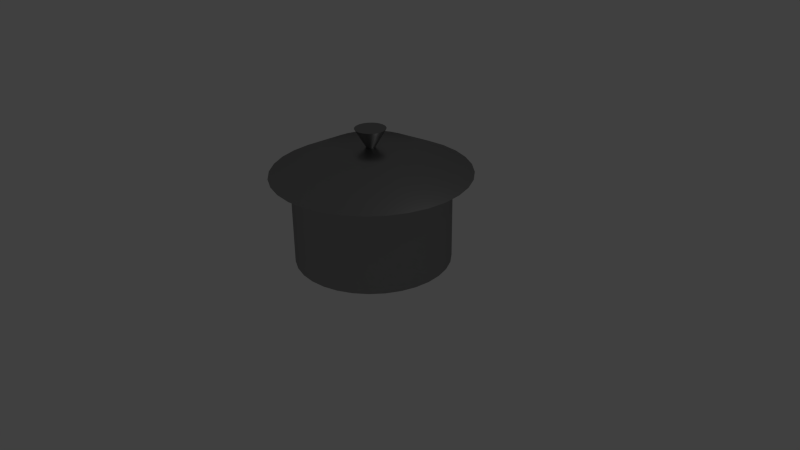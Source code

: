 # Source: id-pot.blend  (saved by Blender 2.76.0; exported with 4.5.12 LTS)
import bpy
from mathutils import Matrix  # noqa: F401  (used for matrix-valued properties, if any)

bpy.ops.wm.read_factory_settings(use_empty=True)
scene = bpy.context.scene
scene.name = 'Scene'

# ---- collections
col_collection_1 = bpy.data.collections.new('Collection 1'); scene.collection.children.link(col_collection_1)

# ---- materials (node trees are filled in below, after node groups)
mat_material = bpy.data.materials.new('Material')
mat_material.alpha_threshold = 0.0
mat_material.roughness = 0.5

# ---- material node trees
mat_material.use_nodes = True; mat_material.node_tree.nodes.clear()
_N = mat_material.node_tree.nodes; _L = mat_material.node_tree.links
n0 = _N.new('ShaderNodeOutputMaterial'); n0.name = 'Material Output'; n0.location = (300, 300)
n1 = _N.new('ShaderNodeBsdfAnisotropic'); n1.name = 'Glossy BSDF'; n1.location = (10, 300)
n1.distribution = 'GGX'
n1.inputs[0].default_value = (0.3264, 0.3264, 0.3264, 1.0)
n1.inputs[1].default_value = 0.355
_L.new(n1.outputs[0], n0.inputs[0])
n0.is_active_output = True

# ---- world
world_world = bpy.data.worlds.new('World'); scene.world = world_world
world_world.color = (0.05088, 0.05088, 0.05088)
world_world.use_sun_shadow = False
world_world.sun_shadow_jitter_overblur = 0.0
world_world.cycles.sampling_method = 'MANUAL'
world_world.cycles.sample_map_resolution = 256

# ---- cameras
cam_camera = bpy.data.cameras.new('Camera')
cam_camera.clip_end = 100.0
cam_camera.lens = 35.0
cam_camera.sensor_width = 32.0
cam_camera.sensor_height = 18.0
cam_camera.ortho_scale = 7.314
cam_camera.dof.focus_distance = 0.0

# ---- lights
light_lamp = bpy.data.lights.new('Lamp', 'POINT')
light_lamp.transmission_factor = 0.0
light_lamp.cutoff_distance = 30.0
light_lamp.energy = 100.0
light_lamp.shadow_buffer_clip_start = 1.001
light_lamp.shadow_soft_size = 0.1
light_lamp.shadow_maximum_resolution = 0.006
light_lamp.use_absolute_resolution = True
light_lamp.cycles.use_multiple_importance_sampling = False

# ---- meshes
me_circle_001 = bpy.data.meshes.new('Circle.001')
me_circle_001.from_pydata([(0.0, 1.0, 0.0), (-0.1951, 0.9808, 0.0), (-0.3827, 0.9239, 0.0), (-0.5556, 0.8315, 0.0), (-0.7071, 0.7071, 0.0), (-0.8315, 0.5556, 0.0), (-0.9239, 0.3827, 0.0), (-0.9808, 0.1951, 0.0), (-1.0, 7.55e-08, 0.0), (-0.9808, -0.1951, 0.0), (-0.9239, -0.3827, 0.0), (-0.8315, -0.5556, 0.0), (-0.7071, -0.7071, 0.0), (-0.5556, -0.8315, 0.0), (-0.3827, -0.9239, 0.0), (-0.1951, -0.9808, 0.0), (3.258e-07, -1.0, 0.0), (0.1951, -0.9808, 0.0), (0.3827, -0.9239, 0.0), (0.5556, -0.8315, 0.0), (0.7071, -0.7071, 0.0), (0.8315, -0.5556, 0.0), (0.9239, -0.3827, 0.0), (0.9808, -0.1951, 0.0), (1.0, 9.656e-07, 0.0), (0.9808, 0.1951, 0.0), (0.9239, 0.3827, 0.0), (0.8315, 0.5556, 0.0), (0.7071, 0.7071, 0.0), (0.5556, 0.8315, 0.0), (0.3827, 0.9239, 0.0), (0.1951, 0.9808, 0.0), (0.0, 1.0, 1.15), (-0.1951, 0.9808, 1.15), (-0.3827, 0.9239, 1.15), (-0.5556, 0.8315, 1.15), (-0.7071, 0.7071, 1.15), (-0.8315, 0.5556, 1.15), (-0.9239, 0.3827, 1.15), (-0.9808, 0.1951, 1.15), (-1.0, 7.55e-08, 1.15), (-0.9808, -0.1951, 1.15), (-0.9239, -0.3827, 1.15), (-0.8315, -0.5556, 1.15), (-0.7071, -0.7071, 1.15), (-0.5556, -0.8315, 1.15), (-0.3827, -0.9239, 1.15), (-0.1951, -0.9808, 1.15), (3.258e-07, -1.0, 1.15), (0.1951, -0.9808, 1.15), (0.3827, -0.9239, 1.15), (0.5556, -0.8315, 1.15), (0.7071, -0.7071, 1.15), (0.8315, -0.5556, 1.15), (0.9239, -0.3827, 1.15), (0.9808, -0.1951, 1.15), (1.0, 9.656e-07, 1.15), (0.9808, 0.1951, 1.15), (0.9239, 0.3827, 1.15), (0.8315, 0.5556, 1.15), (0.7071, 0.7071, 1.15), (0.5556, 0.8315, 1.15), (0.3827, 0.9239, 1.15), (0.1951, 0.9808, 1.15), (3.168e-08, 1.267, 1.15), (-0.2471, 1.242, 1.15), (-0.4848, 1.17, 1.15), (-0.7038, 1.053, 1.15), (-0.8957, 0.8957, 1.15), (-1.053, 0.7038, 1.15), (-1.17, 0.4848, 1.15), (-1.242, 0.2471, 1.15), (-1.267, 1.961e-08, 1.15), (-1.242, -0.2471, 1.15), (-1.17, -0.4848, 1.15), (-1.053, -0.7038, 1.15), (-0.8957, -0.8957, 1.15), (-0.7038, -1.053, 1.15), (-0.4848, -1.17, 1.15), (-0.2471, -1.242, 1.15), (4.444e-07, -1.267, 1.15), (0.2471, -1.242, 1.15), (0.4848, -1.17, 1.15), (0.7038, -1.053, 1.15), (0.8957, -0.8957, 1.15), (1.053, -0.7038, 1.15), (1.17, -0.4848, 1.15), (1.242, -0.2471, 1.15), (1.267, 1.147e-06, 1.15), (1.242, 0.2471, 1.15), (1.17, 0.4848, 1.15), (1.053, 0.7038, 1.15), (0.8957, 0.8957, 1.15), (0.7038, 1.053, 1.15), (0.4848, 1.17, 1.15), (0.2471, 1.242, 1.15), (-5.789e-08, 0.5721, 1.474), (-0.1116, 0.5611, 1.474), (-0.2189, 0.5286, 1.474), (-0.3179, 0.4757, 1.474), (-0.4046, 0.4046, 1.474), (-0.4757, 0.3179, 1.474), (-0.5286, 0.2189, 1.474), (-0.5611, 0.1116, 1.474), (-0.5721, 1.723e-07, 1.474), (-0.5611, -0.1116, 1.474), (-0.5286, -0.2189, 1.474), (-0.4757, -0.3179, 1.474), (-0.4046, -0.4046, 1.474), (-0.3179, -0.4757, 1.474), (-0.2189, -0.5286, 1.474), (-0.1116, -0.5611, 1.474), (1.285e-07, -0.5721, 1.474), (0.1116, -0.5611, 1.474), (0.2189, -0.5286, 1.474), (0.3179, -0.4757, 1.474), (0.4046, -0.4046, 1.474), (0.4757, -0.3179, 1.474), (0.5286, -0.2189, 1.474), (0.5611, -0.1116, 1.474), (0.5721, 6.815e-07, 1.474), (0.5611, 0.1116, 1.474), (0.5286, 0.2189, 1.474), (0.4757, 0.3179, 1.474), (0.4046, 0.4046, 1.474), (0.3179, 0.4757, 1.474), (0.2189, 0.5286, 1.474), (0.1116, 0.5611, 1.474), (-9.305e-08, 0.0559, 1.474), (-0.01091, 0.05483, 1.474), (-0.02139, 0.05165, 1.474), (-0.03106, 0.04648, 1.474), (-0.03953, 0.03953, 1.474), (-0.04648, 0.03106, 1.474), (-0.05165, 0.02139, 1.474), (-0.05483, 0.01091, 1.474), (-0.0559, 2.891e-07, 1.474), (-0.05483, -0.01091, 1.474), (-0.05165, -0.02139, 1.474), (-0.04648, -0.03106, 1.474), (-0.03953, -0.03953, 1.474), (-0.03106, -0.04648, 1.474), (-0.02139, -0.05165, 1.474), (-0.01091, -0.05483, 1.474), (-7.483e-08, -0.0559, 1.474), (0.01091, -0.05483, 1.474), (0.02139, -0.05165, 1.474), (0.03106, -0.04648, 1.474), (0.03953, -0.03953, 1.474), (0.04648, -0.03106, 1.474), (0.05165, -0.02139, 1.474), (0.05483, -0.01091, 1.474), (0.0559, 3.389e-07, 1.474), (0.05483, 0.01091, 1.474), (0.05165, 0.02139, 1.474), (0.04648, 0.03106, 1.474), (0.03953, 0.03953, 1.474), (0.03106, 0.04648, 1.474), (0.02139, 0.05165, 1.474), (0.01091, 0.05483, 1.474), (-1.546e-07, 0.1964, 1.714), (-0.03831, 0.1926, 1.714), (-0.07515, 0.1814, 1.714), (-0.1091, 0.1633, 1.714), (-0.1389, 0.1389, 1.714), (-0.1633, 0.1091, 1.714), (-0.1814, 0.07515, 1.714), (-0.1926, 0.03831, 1.714), (-0.1964, 2.655e-07, 1.714), (-0.1926, -0.03831, 1.714), (-0.1814, -0.07515, 1.714), (-0.1633, -0.1091, 1.714), (-0.1389, -0.1389, 1.714), (-0.1091, -0.1633, 1.714), (-0.07515, -0.1814, 1.714), (-0.03831, -0.1926, 1.714), (-9.065e-08, -0.1964, 1.714), (0.03831, -0.1926, 1.714), (0.07515, -0.1814, 1.714), (0.1091, -0.1633, 1.714), (0.1389, -0.1389, 1.714), (0.1633, -0.1091, 1.714), (0.1814, -0.07515, 1.714), (0.1926, -0.03831, 1.714), (0.1964, 4.403e-07, 1.714), (0.1926, 0.03831, 1.714), (0.1814, 0.07515, 1.714), (0.1633, 0.1091, 1.714), (0.1389, 0.1389, 1.714), (0.1091, 0.1633, 1.714), (0.07515, 0.1814, 1.714), (0.03831, 0.1926, 1.714)], [], [(1, 0, 31, 30, 29, 28, 27, 26, 25, 24, 23, 22, 21, 20, 19, 18, 17, 16, 15, 14, 13, 12, 11, 10, 9, 8, 7, 6, 5, 4, 3, 2), (58, 59, 91, 90), (31, 0, 32, 63), (18, 19, 51, 50), (5, 6, 38, 37), (19, 20, 52, 51), (6, 7, 39, 38), (20, 21, 53, 52), (7, 8, 40, 39), (21, 22, 54, 53), (8, 9, 41, 40), (22, 23, 55, 54), (9, 10, 42, 41), (23, 24, 56, 55), (10, 11, 43, 42), (24, 25, 57, 56), (11, 12, 44, 43), (25, 26, 58, 57), (12, 13, 45, 44), (26, 27, 59, 58), (13, 14, 46, 45), (0, 1, 33, 32), (27, 28, 60, 59), (14, 15, 47, 46), (1, 2, 34, 33), (28, 29, 61, 60), (15, 16, 48, 47), (2, 3, 35, 34), (29, 30, 62, 61), (16, 17, 49, 48), (3, 4, 36, 35), (30, 31, 63, 62), (17, 18, 50, 49), (4, 5, 37, 36), (66, 67, 99, 98), (45, 46, 78, 77), (32, 33, 65, 64), (59, 60, 92, 91), (46, 47, 79, 78), (33, 34, 66, 65), (60, 61, 93, 92), (47, 48, 80, 79), (34, 35, 67, 66), (61, 62, 94, 93), (48, 49, 81, 80), (35, 36, 68, 67), (62, 63, 95, 94), (49, 50, 82, 81), (36, 37, 69, 68), (63, 32, 64, 95), (50, 51, 83, 82), (37, 38, 70, 69), (51, 52, 84, 83), (38, 39, 71, 70), (52, 53, 85, 84), (39, 40, 72, 71), (53, 54, 86, 85), (40, 41, 73, 72), (54, 55, 87, 86), (41, 42, 74, 73), (55, 56, 88, 87), (42, 43, 75, 74), (56, 57, 89, 88), (43, 44, 76, 75), (57, 58, 90, 89), (44, 45, 77, 76), (101, 102, 134, 133), (93, 94, 126, 125), (80, 81, 113, 112), (67, 68, 100, 99), (94, 95, 127, 126), (81, 82, 114, 113), (68, 69, 101, 100), (95, 64, 96, 127), (82, 83, 115, 114), (69, 70, 102, 101), (83, 84, 116, 115), (70, 71, 103, 102), (84, 85, 117, 116), (71, 72, 104, 103), (85, 86, 118, 117), (72, 73, 105, 104), (86, 87, 119, 118), (73, 74, 106, 105), (87, 88, 120, 119), (74, 75, 107, 106), (88, 89, 121, 120), (75, 76, 108, 107), (89, 90, 122, 121), (76, 77, 109, 108), (90, 91, 123, 122), (77, 78, 110, 109), (64, 65, 97, 96), (91, 92, 124, 123), (78, 79, 111, 110), (65, 66, 98, 97), (92, 93, 125, 124), (79, 80, 112, 111), (136, 137, 169, 168), (115, 116, 148, 147), (102, 103, 135, 134), (116, 117, 149, 148), (103, 104, 136, 135), (117, 118, 150, 149), (104, 105, 137, 136), (118, 119, 151, 150), (105, 106, 138, 137), (119, 120, 152, 151), (106, 107, 139, 138), (120, 121, 153, 152), (107, 108, 140, 139), (121, 122, 154, 153), (108, 109, 141, 140), (122, 123, 155, 154), (109, 110, 142, 141), (96, 97, 129, 128), (123, 124, 156, 155), (110, 111, 143, 142), (97, 98, 130, 129), (124, 125, 157, 156), (111, 112, 144, 143), (98, 99, 131, 130), (125, 126, 158, 157), (112, 113, 145, 144), (99, 100, 132, 131), (126, 127, 159, 158), (113, 114, 146, 145), (100, 101, 133, 132), (127, 96, 128, 159), (114, 115, 147, 146), (161, 162, 163, 164, 165, 166, 167, 168, 169, 170, 171, 172, 173, 174, 175, 176, 177, 178, 179, 180, 181, 182, 183, 184, 185, 186, 187, 188, 189, 190, 191, 160), (150, 151, 183, 182), (137, 138, 170, 169), (151, 152, 184, 183), (138, 139, 171, 170), (152, 153, 185, 184), (139, 140, 172, 171), (153, 154, 186, 185), (140, 141, 173, 172), (154, 155, 187, 186), (141, 142, 174, 173), (128, 129, 161, 160), (155, 156, 188, 187), (142, 143, 175, 174), (129, 130, 162, 161), (156, 157, 189, 188), (143, 144, 176, 175), (130, 131, 163, 162), (157, 158, 190, 189), (144, 145, 177, 176), (131, 132, 164, 163), (158, 159, 191, 190), (145, 146, 178, 177), (132, 133, 165, 164), (159, 128, 160, 191), (146, 147, 179, 178), (133, 134, 166, 165), (147, 148, 180, 179), (134, 135, 167, 166), (148, 149, 181, 180), (135, 136, 168, 167), (149, 150, 182, 181)])
me_circle_001.polygons.foreach_set('use_smooth', [True] * 162)
me_circle_001.materials.append(mat_material)
me_circle_001.use_remesh_preserve_volume = False
me_circle_001.use_remesh_preserve_attributes = False
me_circle_001.use_mirror_vertex_groups = False
me_circle_001.update()

# ---- objects
ob_circle = bpy.data.objects.new('Circle', me_circle_001)
ob_lamp = bpy.data.objects.new('Lamp', light_lamp)
ob_camera = bpy.data.objects.new('Camera', cam_camera)

# ---- transforms, parenting, visibility, modifiers, constraints
ob_circle.location = (0.0, 0.0, 0.0)
ob_circle.lineart.crease_threshold = 0.0
_m = ob_circle.modifiers.new('EdgeSplit', 'EDGE_SPLIT')
ob_lamp.location = (4.076, 1.005, 5.904)
ob_lamp.rotation_euler = (0.6503, 0.05522, 1.866)
ob_lamp.lock_rotations_4d = False
ob_lamp.empty_display_type = 'ARROWS'
ob_lamp.color = (0.0, 0.0, 0.0, 0.0)
ob_lamp.lineart.crease_threshold = 0.0
ob_camera.location = (7.481, -6.508, 5.344)
ob_camera.rotation_euler = (1.109, 0.01082, 0.8149)
ob_camera.lock_rotations_4d = False
ob_camera.empty_display_type = 'ARROWS'
ob_camera.color = (0.0, 0.0, 0.0, 0.0)
ob_camera.display_type = 'WIRE'
ob_camera.lineart.crease_threshold = 0.0

# ---- collection membership
col_collection_1.objects.link(ob_circle)
col_collection_1.objects.link(ob_lamp)
col_collection_1.objects.link(ob_camera)

# ---- scene / render settings (as saved in the file)
scene.camera = ob_camera
scene.frame_start = 1; scene.frame_end = 250; scene.frame_set(1)
scene.render.engine = 'CYCLES'
scene.render.resolution_percentage = 50
scene.render.dither_intensity = 0.0
scene.cycles.use_denoising = False
scene.cycles.samples = 10
scene.cycles.sampling_pattern = 'TABULATED_SOBOL'
scene.cycles.light_sampling_threshold = 0.0
scene.cycles.use_adaptive_sampling = False
scene.cycles.use_light_tree = False
scene.cycles.blur_glossy = 0.0
scene.cycles.pixel_filter_type = 'GAUSSIAN'
scene.cycles.sample_clamp_indirect = 0.0
scene.view_settings.view_transform = 'Standard'
bpy.context.view_layer.update()
